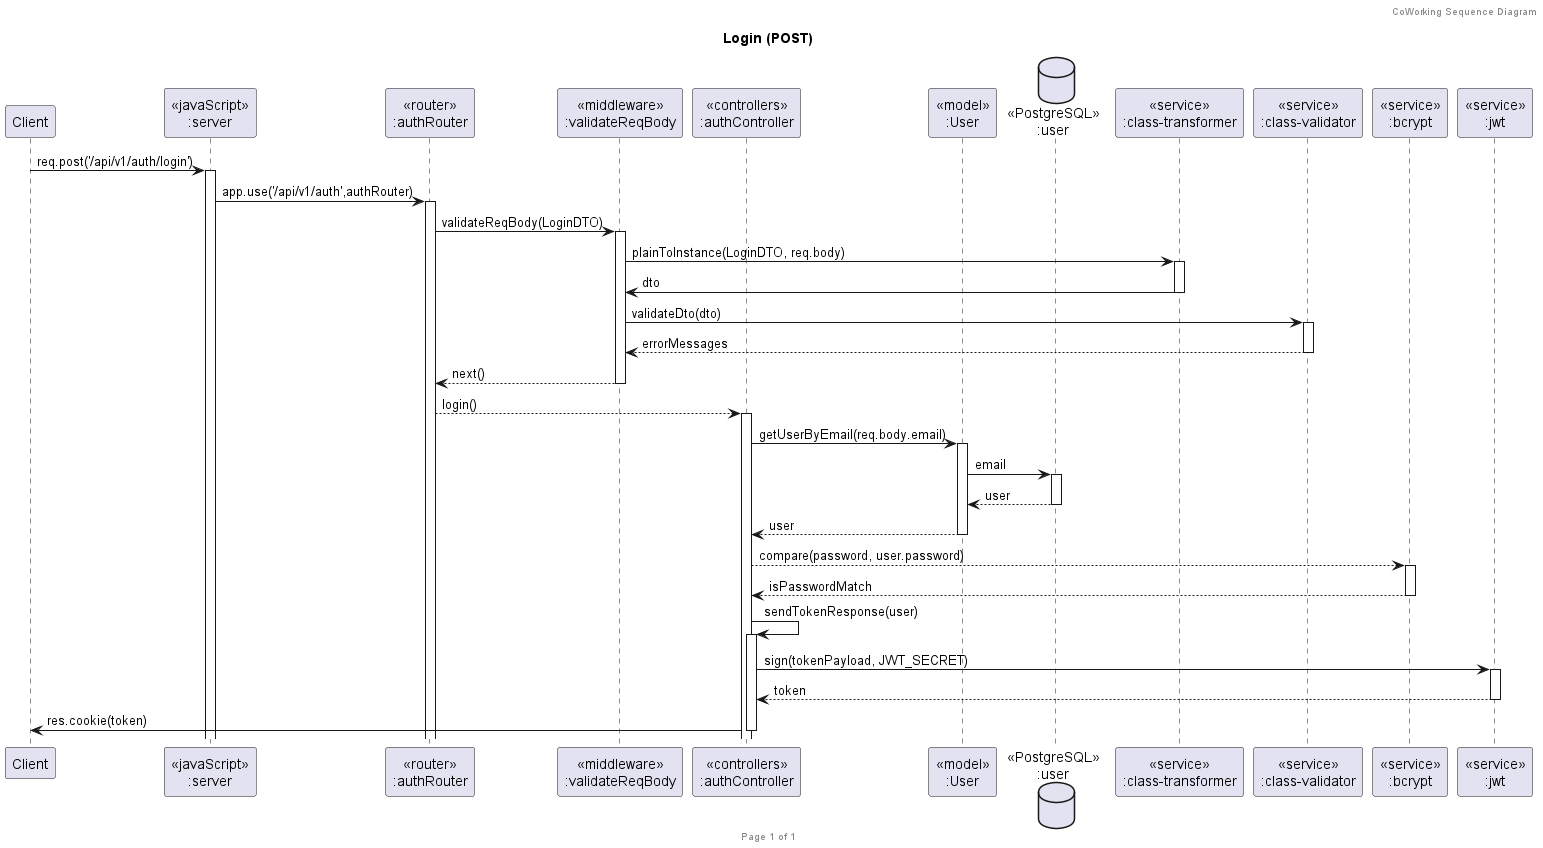

The diagram above was rendered by PlantUML. Its source (embedded in the PNG):
@startuml Login (POST)

header CoWorking Sequence Diagram
footer Page %page% of %lastpage%
title "Login (POST)"

participant "Client" as client
participant "<<javaScript>>\n:server" as server
participant "<<router>>\n:authRouter" as authRouter
participant "<<middleware>>\n:validateReqBody" as middleware
participant "<<controllers>>\n:authController" as authController
participant "<<model>>\n:User" as userModel
database "<<PostgreSQL>>\n:user" as userDatabase
participant "<<service>>\n:class-transformer" as classTransformer
participant "<<service>>\n:class-validator" as classValidator
participant "<<service>>\n:bcrypt" as bcrypt
participant "<<service>>\n:jwt" as jwt


client->server ++:req.post('/api/v1/auth/login')
server->authRouter ++:app.use('/api/v1/auth',authRouter)

authRouter -> middleware ++: validateReqBody(LoginDTO)
middleware -> classTransformer ++: plainToInstance(LoginDTO, req.body)
classTransformer -> middleware --: dto
middleware -> classValidator ++: validateDto(dto)
classValidator --> middleware --: errorMessages
middleware --> authRouter --: next()

authRouter --> authController ++: login()
authController->userModel ++:getUserByEmail(req.body.email)
userModel ->userDatabase ++: email
userDatabase --> userModel --: user
userModel --> authController --: user

authController --> bcrypt ++: compare(password, user.password)
bcrypt --> authController --: isPasswordMatch
authController -> authController ++: sendTokenResponse(user)
authController -> jwt ++: sign(tokenPayload, JWT_SECRET)
jwt --> authController --: token
authController -> client --: res.cookie(token) 



@enduml